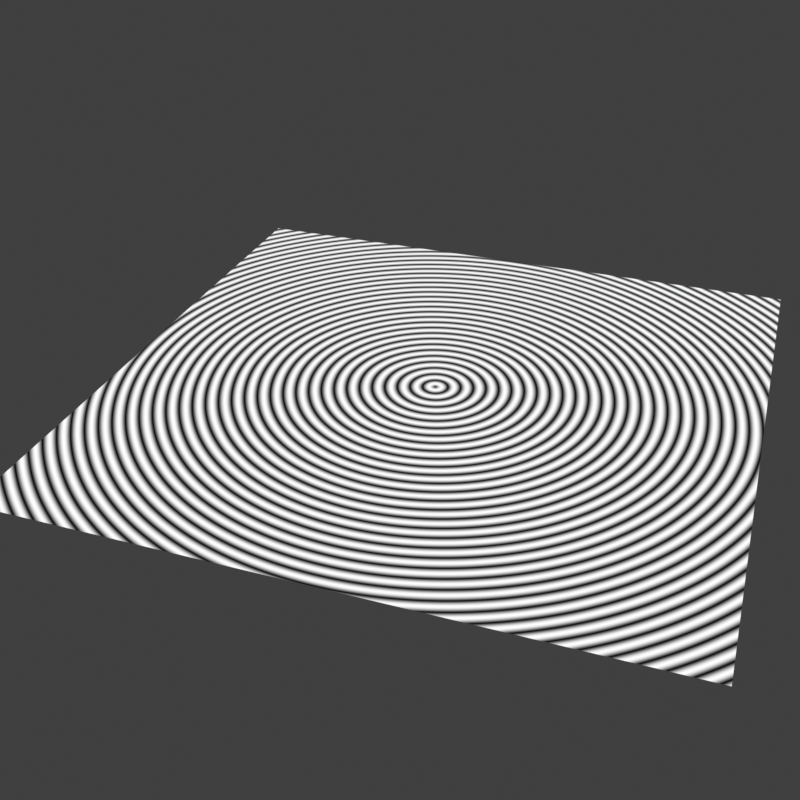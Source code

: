 # Source: Procedural_Seamless.blend  (saved by Blender 3.4.6; exported with 4.5.12 LTS)
import bpy
from mathutils import Matrix  # noqa: F401  (used for matrix-valued properties, if any)

bpy.ops.wm.read_factory_settings(use_empty=True)
scene = bpy.context.scene
scene.name = 'Scene'

# ---- collections
col_collection = bpy.data.collections.new('Collection'); scene.collection.children.link(col_collection)

# ---- images (referenced by path relative to the original .blend; pixels are not part of the script)
import os
ASSET_DIR = os.environ.get("B2B_ASSET_DIR", "")  # directory of the original .blend (textures are referenced by path, not embedded)
HERE = os.path.dirname(os.path.abspath(__file__))  # packed textures are extracted next to this script under _unpacked/

def load_image(name, relpath, width, height, colorspace="sRGB"):
    """Load a texture the original file referenced (path relative to the .blend, or extracted next to this script)."""
    p = next((c for c in (os.path.join(HERE, relpath), os.path.join(ASSET_DIR, relpath)) if relpath and os.path.exists(c)), "")
    if p:
        img = bpy.data.images.load(p, check_existing=True)
        img.name = name
    else:  # same state as the original file: an image datablock whose file is absent (Cycles renders it pink)
        img = bpy.data.images.new(name, width, height)
        img.source = "FILE"
        img.filepath = "//" + (relpath or name)
    img.colorspace_settings.name = colorspace
    return img
img_untitled_001 = load_image('Untitled.001', '512xRings1.png', 1024, 1024, 'sRGB')

# ---- materials (node trees are filled in below, after node groups)
mat_material_001 = bpy.data.materials.new('Material.001')

# ---- node groups
ng_seamller = bpy.data.node_groups.new('SEAMLLER', 'ShaderNodeTree')
_s = ng_seamller.interface.new_socket(name='Vector', in_out='OUTPUT', socket_type='NodeSocketVector')
_s = ng_seamller.interface.new_socket(name='Value', in_out='OUTPUT', socket_type='NodeSocketFloat')
_s = ng_seamller.interface.new_socket(name='Vector', in_out='INPUT', socket_type='NodeSocketVector')
_s.min_value = -1e+04
_s.max_value = 1e+04
_N = ng_seamller.nodes; _L = ng_seamller.links
n0 = _N.new('ShaderNodeMath'); n0.name = 'Math'; n0.location = (113, 237)
n0.operation = 'SINE'
n1 = _N.new('ShaderNodeMath'); n1.name = 'Math.001'; n1.location = (113, 84)
n1.operation = 'COSINE'
n2 = _N.new('ShaderNodeMath'); n2.name = 'Math.002'; n2.location = (113, -56)
n2.operation = 'SINE'
n3 = _N.new('ShaderNodeMath'); n3.name = 'Math.003'; n3.location = (113, -210)
n3.operation = 'COSINE'
n4 = _N.new('NodeReroute'); n4.name = 'Reroute.001'; n4.location = (72, -237)
n4.width = 16
n4.socket_idname = 'NodeSocketFloat'
n5 = _N.new('NodeReroute'); n5.name = 'Reroute'; n5.location = (69, 43)
n5.width = 16
n5.socket_idname = 'NodeSocketFloat'
n6 = _N.new('ShaderNodeSeparateXYZ'); n6.name = 'Separate XYZ'; n6.location = (-119, 45)
n7 = _N.new('ShaderNodeVectorMath'); n7.name = 'Vector Math'; n7.location = (-298, 49)
n7.operation = 'SCALE'
n7.inputs[3].default_value = 6.283
n8 = _N.new('ShaderNodeCombineXYZ'); n8.name = 'Combine XYZ'; n8.location = (298, 188)
n9 = _N.new('NodeGroupInput'); n9.name = 'Group Input'; n9.location = (-498, 0)
n10 = _N.new('NodeGroupOutput'); n10.name = 'Group Output'; n10.location = (488, 0)
_L.new(n9.outputs[0], n7.inputs[0])
_L.new(n8.outputs[0], n10.inputs[0])
_L.new(n3.outputs[0], n10.inputs[1])
_L.new(n7.outputs[0], n6.inputs[0])
_L.new(n5.outputs[0], n0.inputs[0])
_L.new(n6.outputs[0], n5.inputs[0])
_L.new(n5.outputs[0], n1.inputs[0])
_L.new(n4.outputs[0], n2.inputs[0])
_L.new(n6.outputs[1], n4.inputs[0])
_L.new(n4.outputs[0], n3.inputs[0])
_L.new(n0.outputs[0], n8.inputs[0])
_L.new(n1.outputs[0], n8.inputs[1])
_L.new(n2.outputs[0], n8.inputs[2])
n10.is_active_output = True

# ---- material node trees
mat_material_001.use_nodes = True; mat_material_001.node_tree.nodes.clear()

# ---- world
world_world = bpy.data.worlds.new('World'); scene.world = world_world
world_world.use_nodes = True; world_world.node_tree.nodes.clear()
_N = world_world.node_tree.nodes; _L = world_world.node_tree.links
n0 = _N.new('ShaderNodeOutputWorld'); n0.name = 'World Output'; n0.location = (300, 300)
n1 = _N.new('ShaderNodeBackground'); n1.name = 'Background'; n1.location = (10, 300)
n1.inputs[0].default_value = (0.05088, 0.05088, 0.05088, 1.0)
_L.new(n1.outputs[0], n0.inputs[0])
n0.is_active_output = True
world_world.color = (0.05088, 0.05088, 0.05088)
world_world.use_sun_shadow = False
world_world.sun_shadow_jitter_overblur = 0.0

# ---- cameras
cam_camera_001 = bpy.data.cameras.new('Camera.001')

# ---- meshes
me_plane = bpy.data.meshes.new('Plane')
me_plane.from_pydata([(-5.222, -5.222, 0.0), (5.222, -5.222, 0.0), (-5.222, 5.222, 0.0), (5.222, 5.222, 0.0)], [], [(0, 1, 3, 2)])
_uv = me_plane.uv_layers.new(name='UVMap')
_uv.uv.foreach_set('vector', [0.0, 0.0, 1.0, 0.0, 1.0, 1.0, 0.0, 1.0])
me_plane.materials.append(mat_material_001)
me_plane.update()

# ---- objects
ob_plane = bpy.data.objects.new('Plane', me_plane)
ob_camera = bpy.data.objects.new('Camera', cam_camera_001)
ob_empty = bpy.data.objects.new('Empty', None)
_N = mat_material_001.node_tree.nodes; _L = mat_material_001.node_tree.links
n0 = _N.new('ShaderNodeOutputMaterial'); n0.name = 'Material Output'; n0.location = (237, 481)
n1 = _N.new('ShaderNodeTexGradient'); n1.name = 'Gradient Texture'; n1.location = (-161, -83)
n1.gradient_type = 'DIAGONAL'
n2 = _N.new('ShaderNodeUVMap'); n2.name = 'UV Map.001'; n2.location = (-1267, 192)
n3 = _N.new('ShaderNodeVectorMath'); n3.name = 'Vector Math'; n3.location = (-1037, 217)
n3.operation = 'MULTIPLY'
n3.inputs[1].default_value = (3.142, 0.0, 0.0)
n4 = _N.new('ShaderNodeTexCoord'); n4.name = 'Texture Coordinate'; n4.location = (-1030, -54)
n4.object = ob_empty
n5 = _N.new('ShaderNodeSeparateXYZ'); n5.name = 'Separate XYZ'; n5.location = (-860, 206)
n6 = _N.new('ShaderNodeMath'); n6.name = 'Math'; n6.location = (-667, 232)
n6.operation = 'SINE'
n7 = _N.new('ShaderNodeCombineXYZ'); n7.name = 'Combine XYZ'; n7.location = (-433, 211)
n8 = _N.new('ShaderNodeCombineXYZ'); n8.name = 'Combine XYZ.001'; n8.location = (-384, 98)
n9 = _N.new('ShaderNodeSeparateXYZ'); n9.name = 'Separate XYZ.001'; n9.location = (-839, 38)
n10 = _N.new('ShaderNodeMath'); n10.name = 'Math.001'; n10.location = (-604, 43)
n10.operation = 'SINE'
n11 = _N.new('ShaderNodeMath'); n11.name = 'Math.002'; n11.location = (-596, -112)
n11.operation = 'SINE'
n12 = _N.new('ShaderNodeUVMap'); n12.name = 'UV Map'; n12.location = (-1420, 1053)
n13 = _N.new('ShaderNodeVectorMath'); n13.name = 'Vector Math.001'; n13.location = (-970, 1053)
n13.inputs[1].default_value = (11.76, 0.26, 0.0)
n14 = _N.new('ShaderNodeGroup'); n14.name = 'Group'; n14.location = (-750, 1053)
n14.node_tree = ng_seamller
n15 = _N.new('ShaderNodeTexNoise'); n15.name = 'Noise Texture.001'; n15.location = (-463, 849)
n15.noise_dimensions = '4D'
n15.inputs[2].default_value = 0.93
n15.inputs[3].default_value = 4.35
n15.inputs[4].default_value = 1.0
n16 = _N.new('ShaderNodeVectorMath'); n16.name = 'Vector Math.002'; n16.location = (-970, 852)
n16.inputs[1].default_value = (12.32, -0.05, 0.0)
n17 = _N.new('ShaderNodeGroup'); n17.name = 'Group.001'; n17.location = (-750, 846)
n17.node_tree = ng_seamller
n18 = _N.new('ShaderNodeVectorMath'); n18.name = 'Vector Math.003'; n18.location = (-970, 611)
n18.inputs[1].default_value = (12.37, 0.6, 0.0)
n19 = _N.new('ShaderNodeGroup'); n19.name = 'Group.002'; n19.location = (-750, 605)
n19.node_tree = ng_seamller
n20 = _N.new('ShaderNodeTexNoise'); n20.name = 'Musgrave Texture'; n20.location = (-490, 581)
n20.width = 150
n20.noise_dimensions = '4D'
n20.normalize = False
n20.inputs[2].default_value = -0.24
n20.inputs[3].default_value = 8.08
n20.inputs[4].default_value = 0.8523
n20.inputs[5].default_value = 3.42
n21 = _N.new('ShaderNodeTexNoise'); n21.name = 'Noise Texture'; n21.location = (-463, 1114)
n21.noise_dimensions = '4D'
n21.inputs[2].default_value = 1.0
n21.inputs[3].default_value = 5.0
n21.inputs[8].default_value = 0.1
n22 = _N.new('ShaderNodeTexWave'); n22.name = 'Wave Texture'; n22.location = (-164, 343)
n22.wave_type = 'RINGS'
n22.rings_direction = 'Z'
n23 = _N.new('ShaderNodeTexImage'); n23.name = 'Image Texture'; n23.location = (310, 273)
n23.image = img_untitled_001
_L.new(n13.outputs[0], n14.inputs[0])
_L.new(n14.outputs[0], n21.inputs[0])
_L.new(n14.outputs[1], n21.inputs[1])
_L.new(n12.outputs[0], n13.inputs[0])
_L.new(n12.outputs[0], n16.inputs[0])
_L.new(n16.outputs[0], n17.inputs[0])
_L.new(n18.outputs[0], n19.inputs[0])
_L.new(n12.outputs[0], n18.inputs[0])
_L.new(n17.outputs[0], n15.inputs[0])
_L.new(n17.outputs[1], n15.inputs[1])
_L.new(n19.outputs[0], n20.inputs[0])
_L.new(n19.outputs[1], n20.inputs[1])
_L.new(n3.outputs[0], n5.inputs[0])
_L.new(n5.outputs[0], n6.inputs[0])
_L.new(n6.outputs[0], n7.inputs[0])
_L.new(n2.outputs[0], n3.inputs[0])
_L.new(n4.outputs[3], n1.inputs[0])
_L.new(n4.outputs[3], n9.inputs[0])
_L.new(n9.outputs[0], n10.inputs[0])
_L.new(n10.outputs[0], n8.inputs[0])
_L.new(n11.outputs[0], n8.inputs[1])
_L.new(n9.outputs[1], n11.inputs[0])
_L.new(n4.outputs[3], n22.inputs[0])
_L.new(n22.outputs[0], n0.inputs[0])
n0.is_active_output = True

# ---- transforms, parenting, visibility, modifiers, constraints
ob_plane.location = (0.0, 0.0, 0.0)
ob_camera.location = (4.626, -15.06, 9.479)
ob_camera.rotation_euler = (1.017, -1.662e-06, 0.3351)
ob_camera.scale = (1.0, 1.0, 1.0)
ob_empty.location = (0.0, 0.0, 0.0)
ob_empty.scale = (3.327, 3.316, 5.0)

# ---- collection membership
col_collection.objects.link(ob_plane)
col_collection.objects.link(ob_camera)
col_collection.objects.link(ob_empty)

# ---- scene / render settings (as saved in the file)
scene.camera = ob_camera
scene.frame_start = 0; scene.frame_end = 10000; scene.frame_set(5922)
scene.render.engine = 'CYCLES'
scene.render.image_settings.file_format = 'FFMPEG'
scene.render.image_settings.color_mode = 'RGB'
scene.render.resolution_x = 400
scene.render.resolution_y = 400
scene.cycles.use_denoising = False
scene.cycles.samples = 128
scene.cycles.sampling_pattern = 'TABULATED_SOBOL'
scene.cycles.use_light_tree = False
scene.cycles.use_guiding = True
scene.cycles.bake_type = 'EMIT'
scene.eevee.taa_samples = 2
scene.eevee.taa_render_samples = 16
scene.eevee.use_taa_reprojection = False
scene.view_settings.view_transform = 'Standard'
bpy.context.view_layer.update()

# ---- added for rendering (the .blend has no usable light): sun
light_auto_sun = bpy.data.lights.new('AutoSun', 'SUN')
light_auto_sun.energy = 3.0
light_auto_sun.angle = 0.0523599
ob_auto_sun = bpy.data.objects.new('AutoSun', light_auto_sun)
scene.collection.objects.link(ob_auto_sun)
ob_auto_sun.rotation_euler = (0.872665, 0.174533, 0.523599)
bpy.context.view_layer.update()
